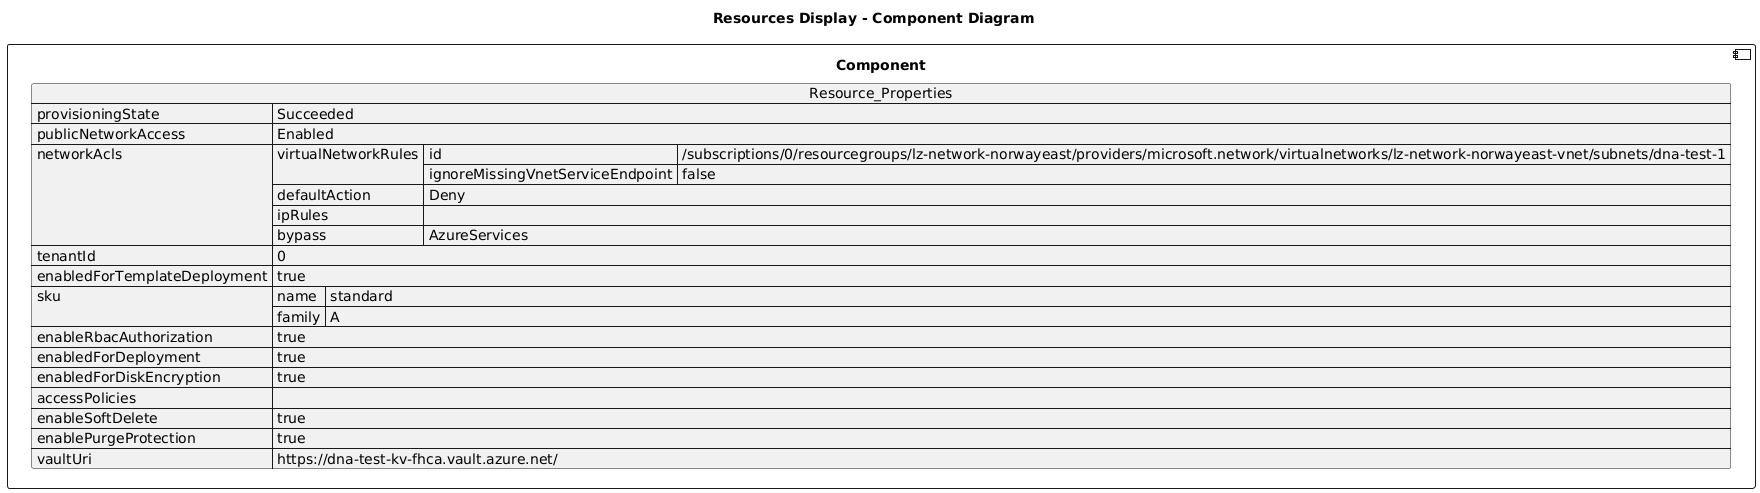

The diagram above was rendered by PlantUML. Its source (embedded in the PNG):
@startuml

title Resources Display - Component Diagram

component Component {

json  Resource_Properties {
  "provisioningState": "Succeeded",
  "publicNetworkAccess": "Enabled",
  "networkAcls": {
    "virtualNetworkRules": [
      {
        "id": "/subscriptions/0/resourcegroups/lz-network-norwayeast/providers/microsoft.network/virtualnetworks/lz-network-norwayeast-vnet/subnets/dna-test-1",
        "ignoreMissingVnetServiceEndpoint": false
      }
    ],
    "defaultAction": "Deny",
    "ipRules": [],
    "bypass": "AzureServices"
  },
  "tenantId": "0",
  "enabledForTemplateDeployment": true,
  "sku": {
    "name": "standard",
    "family": "A"
  },
  "enableRbacAuthorization": true,
  "enabledForDeployment": true,
  "enabledForDiskEncryption": true,
  "accessPolicies": [],
  "enableSoftDelete": true,
  "enablePurgeProtection": true,
  "vaultUri": "https://dna-test-kv-fhca.vault.azure.net/"
}
}
@enduml